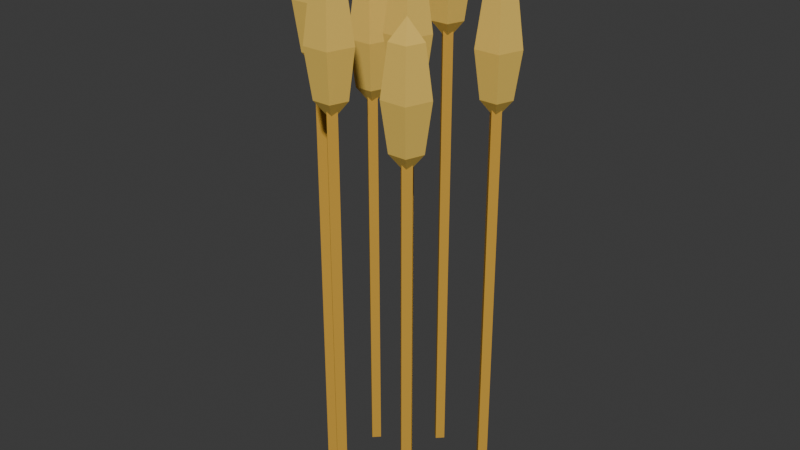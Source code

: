 # Source: wheat.blend  (saved by Blender 5.3.31; exported with 4.5.12 LTS)
import bpy
from mathutils import Matrix  # noqa: F401  (used for matrix-valued properties, if any)

bpy.ops.wm.read_factory_settings(use_empty=True)
scene = bpy.context.scene
scene.name = 'Scene'

# ---- collections
col_collection = bpy.data.collections.new('Collection'); scene.collection.children.link(col_collection)

# ---- materials (node trees are filled in below, after node groups)
mat_wheatdark = bpy.data.materials.new('WheatDark')
mat_wheatdark.diffuse_color = (0.5841, 0.3231, 0.0331, 1.0)
mat_wheat = bpy.data.materials.new('Wheat')
mat_wheat.diffuse_color = (0.807, 0.5395, 0.1022, 1.0)

# ---- material node trees
mat_wheatdark.use_nodes = True; mat_wheatdark.node_tree.nodes.clear()
_N = mat_wheatdark.node_tree.nodes; _L = mat_wheatdark.node_tree.links
n0 = _N.new('ShaderNodeBsdfPrincipled'); n0.name = 'Principled BSDF'; n0.location = (-200, 100)
n0.inputs[0].default_value = (0.5841, 0.3231, 0.0331, 1.0)
n0.inputs[2].default_value = 0.75
n0.inputs[10].default_value = 0.005
n1 = _N.new('ShaderNodeOutputMaterial'); n1.name = 'Material Output'; n1.location = (200, 100)
_L.new(n0.outputs[0], n1.inputs[0])
n1.is_active_output = True
mat_wheat.use_nodes = True; mat_wheat.node_tree.nodes.clear()
_N = mat_wheat.node_tree.nodes; _L = mat_wheat.node_tree.links
n0 = _N.new('ShaderNodeBsdfPrincipled'); n0.name = 'Principled BSDF'; n0.location = (-200, 100)
n0.inputs[0].default_value = (0.807, 0.5395, 0.1022, 1.0)
n0.inputs[2].default_value = 0.75
n0.inputs[10].default_value = 0.005
n1 = _N.new('ShaderNodeOutputMaterial'); n1.name = 'Material Output'; n1.location = (200, 100)
_L.new(n0.outputs[0], n1.inputs[0])
n1.is_active_output = True

# ---- world
world_world = bpy.data.worlds.new('World'); scene.world = world_world
world_world.use_nodes = True; world_world.node_tree.nodes.clear()
_N = world_world.node_tree.nodes; _L = world_world.node_tree.links
n0 = _N.new('ShaderNodeOutputWorld'); n0.name = 'World Output'; n0.location = (200, 100)
n1 = _N.new('ShaderNodeBackground'); n1.name = 'Background'; n1.location = (-200, 100)
n1.inputs[0].default_value = (0.05088, 0.05088, 0.05088, 1.0)
_L.new(n1.outputs[0], n0.inputs[0])
n0.is_active_output = True
world_world.color = (0.05088, 0.05088, 0.05088)
world_world.sun_shadow_jitter_overblur = 0.0

# ---- meshes
me_cylinder = bpy.data.meshes.new('Cylinder')
me_cylinder.from_pydata([(0.0, 0.015, -0.4905), (0.0, 0.015, 0.4905), (0.015, 0.0, -0.4905), (0.015, 0.0, 0.4905), (0.0, -0.015, -0.4905), (0.0, -0.015, 0.4905), (-0.015, 0.0, -0.4905), (-0.015, 0.0, 0.4905), (0.0, 0.0, 0.7405), (0.0, 0.03536, 0.6965), (0.0, 0.03536, 0.4844), (0.0, 0.0, 0.4405), (0.03362, 0.01093, 0.6965), (0.04755, 0.01545, 0.5905), (0.03362, 0.01093, 0.4844), (0.02078, -0.0286, 0.6965), (0.02939, -0.04045, 0.5905), (0.02078, -0.0286, 0.4844), (-0.02078, -0.0286, 0.6965), (-0.02939, -0.04045, 0.5905), (-0.02078, -0.0286, 0.4844), (-0.03362, 0.01093, 0.6965), (-0.04755, 0.01545, 0.5905), (-0.03362, 0.01093, 0.4844), (5.588e-09, 0.05, 0.5905), (0.1122, 0.1557, -0.4905), (0.1122, 0.1557, 0.4472), (0.1272, 0.1407, -0.4905), (0.1272, 0.1407, 0.4472), (0.1122, 0.1257, -0.4905), (0.1122, 0.1257, 0.4472), (0.09723, 0.1407, -0.4905), (0.09723, 0.1407, 0.4472), (0.1122, 0.1407, 0.6972), (0.1122, 0.1761, 0.6533), (0.1122, 0.1761, 0.4412), (0.1122, 0.1407, 0.3972), (0.1459, 0.1517, 0.6533), (0.1598, 0.1562, 0.5472), (0.1459, 0.1517, 0.4412), (0.133, 0.1121, 0.6533), (0.1416, 0.1003, 0.5472), (0.133, 0.1121, 0.4412), (0.09145, 0.1121, 0.6533), (0.08284, 0.1003, 0.5472), (0.09145, 0.1121, 0.4412), (0.0786, 0.1517, 0.6533), (0.06468, 0.1562, 0.5472), (0.0786, 0.1517, 0.4412), (0.1122, 0.1907, 0.5472), (-0.04005, 0.1905, -0.4905), (-0.04005, 0.1905, 0.5723), (-0.02505, 0.1755, -0.4905), (-0.02505, 0.1755, 0.5723), (-0.04005, 0.1605, -0.4905), (-0.04005, 0.1605, 0.5723), (-0.05505, 0.1755, -0.4905), (-0.05505, 0.1755, 0.5723), (-0.04005, 0.1755, 0.8223), (-0.04005, 0.2108, 0.7783), (-0.04005, 0.2108, 0.5662), (-0.04005, 0.1755, 0.5223), (-0.006429, 0.1864, 0.7783), (0.007499, 0.1909, 0.6723), (-0.006429, 0.1864, 0.5662), (-0.01927, 0.1469, 0.7783), (-0.01066, 0.135, 0.6723), (-0.01927, 0.1469, 0.5662), (-0.06084, 0.1469, 0.7783), (-0.06944, 0.135, 0.6723), (-0.06084, 0.1469, 0.5662), (-0.07368, 0.1864, 0.7783), (-0.08761, 0.1909, 0.6723), (-0.07368, 0.1864, 0.5662), (-0.04005, 0.2255, 0.6723), (-0.1622, 0.0931, -0.4905), (-0.1622, 0.0931, 0.4276), (-0.1472, 0.0781, -0.4905), (-0.1472, 0.0781, 0.4276), (-0.1622, 0.0631, -0.4905), (-0.1622, 0.0631, 0.4276), (-0.1772, 0.0781, -0.4905), (-0.1772, 0.0781, 0.4276), (-0.1622, 0.0781, 0.6776), (-0.1622, 0.1135, 0.6337), (-0.1622, 0.1135, 0.4216), (-0.1622, 0.0781, 0.3776), (-0.1285, 0.08902, 0.6337), (-0.1146, 0.09355, 0.5276), (-0.1285, 0.08902, 0.4216), (-0.1414, 0.0495, 0.6337), (-0.1328, 0.03765, 0.5276), (-0.1414, 0.0495, 0.4216), (-0.183, 0.0495, 0.6337), (-0.1916, 0.03765, 0.5276), (-0.183, 0.0495, 0.4216), (-0.1958, 0.08902, 0.6337), (-0.2097, 0.09355, 0.5276), (-0.1958, 0.08902, 0.4216), (-0.1622, 0.1281, 0.5276), (-0.1622, -0.0631, -0.4905), (-0.1622, -0.0631, 0.5435), (-0.1472, -0.0781, -0.4905), (-0.1472, -0.0781, 0.5435), (-0.1622, -0.0931, -0.4905), (-0.1622, -0.0931, 0.5435), (-0.1772, -0.0781, -0.4905), (-0.1772, -0.0781, 0.5435), (-0.1622, -0.0781, 0.7935), (-0.1622, -0.04274, 0.7496), (-0.1622, -0.04274, 0.5374), (-0.1622, -0.0781, 0.4935), (-0.1285, -0.06717, 0.7496), (-0.1146, -0.06265, 0.6435), (-0.1285, -0.06717, 0.5374), (-0.1414, -0.1067, 0.7496), (-0.1328, -0.1185, 0.6435), (-0.1414, -0.1067, 0.5374), (-0.183, -0.1067, 0.7496), (-0.1916, -0.1185, 0.6435), (-0.183, -0.1067, 0.5374), (-0.1958, -0.06717, 0.7496), (-0.2097, -0.06265, 0.6435), (-0.1958, -0.06717, 0.5374), (-0.1622, -0.0281, 0.6435), (-0.04005, -0.1605, -0.4905), (-0.04005, -0.1605, 0.5009), (-0.02505, -0.1755, -0.4905), (-0.02505, -0.1755, 0.5009), (-0.04005, -0.1905, -0.4905), (-0.04005, -0.1905, 0.5009), (-0.05505, -0.1755, -0.4905), (-0.05505, -0.1755, 0.5009), (-0.04005, -0.1755, 0.7509), (-0.04005, -0.1401, 0.707), (-0.04005, -0.1401, 0.4949), (-0.04005, -0.1755, 0.4509), (-0.006429, -0.1646, 0.707), (0.007499, -0.16, 0.6009), (-0.006429, -0.1646, 0.4949), (-0.01927, -0.2041, 0.707), (-0.01066, -0.2159, 0.6009), (-0.01927, -0.2041, 0.4949), (-0.06084, -0.2041, 0.707), (-0.06944, -0.2159, 0.6009), (-0.06084, -0.2041, 0.4949), (-0.07368, -0.1646, 0.707), (-0.08761, -0.16, 0.6009), (-0.07368, -0.1646, 0.4949), (-0.04005, -0.1255, 0.6009), (0.1122, -0.1257, -0.4905), (0.1122, -0.1257, 0.424), (0.1272, -0.1407, -0.4905), (0.1272, -0.1407, 0.424), (0.1122, -0.1557, -0.4905), (0.1122, -0.1557, 0.424), (0.09723, -0.1407, -0.4905), (0.09723, -0.1407, 0.424), (0.1122, -0.1407, 0.674), (0.1122, -0.1054, 0.6301), (0.1122, -0.1054, 0.418), (0.1122, -0.1407, 0.374), (0.1459, -0.1298, 0.6301), (0.1598, -0.1253, 0.524), (0.1459, -0.1298, 0.418), (0.133, -0.1693, 0.6301), (0.1416, -0.1812, 0.524), (0.133, -0.1693, 0.418), (0.09145, -0.1693, 0.6301), (0.08284, -0.1812, 0.524), (0.09145, -0.1693, 0.418), (0.0786, -0.1298, 0.6301), (0.06468, -0.1253, 0.524), (0.0786, -0.1298, 0.418), (0.1122, -0.09073, 0.524)], [], [(0, 1, 3, 2), (2, 3, 5, 4), (3, 1, 7, 5), (4, 5, 7, 6), (6, 7, 1, 0), (0, 2, 4, 6), (10, 24, 13, 14), (9, 8, 12), (11, 10, 14), (24, 9, 12, 13), (12, 8, 15), (11, 14, 17), (13, 12, 15, 16), (14, 13, 16, 17), (17, 16, 19, 20), (15, 8, 18), (11, 17, 20), (16, 15, 18, 19), (20, 19, 22, 23), (18, 8, 21), (11, 20, 23), (19, 18, 21, 22), (23, 22, 24, 10), (21, 8, 9), (11, 23, 10), (22, 21, 9, 24), (25, 26, 28, 27), (27, 28, 30, 29), (28, 26, 32, 30), (29, 30, 32, 31), (31, 32, 26, 25), (25, 27, 29, 31), (35, 49, 38, 39), (34, 33, 37), (36, 35, 39), (49, 34, 37, 38), (36, 39, 42), (38, 37, 40, 41), (39, 38, 41, 42), (37, 33, 40), (40, 33, 43), (36, 42, 45), (41, 40, 43, 44), (42, 41, 44, 45), (45, 44, 47, 48), (43, 33, 46), (36, 45, 48), (44, 43, 46, 47), (48, 47, 49, 35), (46, 33, 34), (36, 48, 35), (47, 46, 34, 49), (50, 51, 53, 52), (52, 53, 55, 54), (53, 51, 57, 55), (54, 55, 57, 56), (56, 57, 51, 50), (50, 52, 54, 56), (61, 60, 64), (74, 59, 62, 63), (60, 74, 63, 64), (59, 58, 62), (61, 64, 67), (63, 62, 65, 66), (64, 63, 66, 67), (62, 58, 65), (61, 67, 70), (66, 65, 68, 69), (67, 66, 69, 70), (65, 58, 68), (61, 70, 73), (69, 68, 71, 72), (70, 69, 72, 73), (68, 58, 71), (61, 73, 60), (72, 71, 59, 74), (73, 72, 74, 60), (71, 58, 59), (75, 76, 78, 77), (77, 78, 80, 79), (78, 76, 82, 80), (79, 80, 82, 81), (81, 82, 76, 75), (75, 77, 79, 81), (86, 85, 89), (99, 84, 87, 88), (85, 99, 88, 89), (84, 83, 87), (88, 87, 90, 91), (89, 88, 91, 92), (87, 83, 90), (86, 89, 92), (86, 92, 95), (91, 90, 93, 94), (92, 91, 94, 95), (90, 83, 93), (86, 95, 98), (94, 93, 96, 97), (95, 94, 97, 98), (93, 83, 96), (86, 98, 85), (97, 96, 84, 99), (98, 97, 99, 85), (96, 83, 84), (100, 101, 103, 102), (102, 103, 105, 104), (103, 101, 107, 105), (104, 105, 107, 106), (106, 107, 101, 100), (100, 102, 104, 106), (110, 124, 113, 114), (109, 108, 112), (111, 110, 114), (124, 109, 112, 113), (114, 113, 116, 117), (112, 108, 115), (111, 114, 117), (113, 112, 115, 116), (117, 116, 119, 120), (115, 108, 118), (111, 117, 120), (116, 115, 118, 119), (120, 119, 122, 123), (118, 108, 121), (111, 120, 123), (119, 118, 121, 122), (122, 121, 109, 124), (123, 122, 124, 110), (121, 108, 109), (111, 123, 110), (125, 126, 128, 127), (127, 128, 130, 129), (128, 126, 132, 130), (129, 130, 132, 131), (131, 132, 126, 125), (125, 127, 129, 131), (135, 149, 138, 139), (134, 133, 137), (136, 135, 139), (149, 134, 137, 138), (139, 138, 141, 142), (137, 133, 140), (136, 139, 142), (138, 137, 140, 141), (142, 141, 144, 145), (140, 133, 143), (136, 142, 145), (141, 140, 143, 144), (145, 144, 147, 148), (143, 133, 146), (136, 145, 148), (144, 143, 146, 147), (148, 147, 149, 135), (146, 133, 134), (136, 148, 135), (147, 146, 134, 149), (150, 151, 153, 152), (152, 153, 155, 154), (153, 151, 157, 155), (154, 155, 157, 156), (156, 157, 151, 150), (150, 152, 154, 156), (160, 174, 163, 164), (159, 158, 162), (161, 160, 164), (174, 159, 162, 163), (162, 158, 165), (161, 164, 167), (163, 162, 165, 166), (164, 163, 166, 167), (167, 166, 169, 170), (165, 158, 168), (161, 167, 170), (166, 165, 168, 169), (170, 169, 172, 173), (168, 158, 171), (161, 170, 173), (169, 168, 171, 172), (173, 172, 174, 160), (171, 158, 159), (161, 173, 160), (172, 171, 159, 174)])
me_cylinder.polygons.foreach_set('material_index', [0, 0, 0, 0, 0, 0, 1, 1, 1, 1, 1, 1, 1, 1, 1, 1, 1, 1, 1, 1, 1, 1, 1, 1, 1, 1, 0, 0, 0, 0, 0, 0, 1, 1, 1, 1, 1, 1, 1, 1, 1, 1, 1, 1, 1, 1, 1, 1, 1, 1, 1, 1, 0, 0, 0, 0, 0, 0, 1, 1, 1, 1, 1, 1, 1, 1, 1, 1, 1, 1, 1, 1, 1, 1, 1, 1, 1, 1, 0, 0, 0, 0, 0, 0, 1, 1, 1, 1, 1, 1, 1, 1, 1, 1, 1, 1, 1, 1, 1, 1, 1, 1, 1, 1, 0, 0, 0, 0, 0, 0, 1, 1, 1, 1, 1, 1, 1, 1, 1, 1, 1, 1, 1, 1, 1, 1, 1, 1, 1, 1, 0, 0, 0, 0, 0, 0, 1, 1, 1, 1, 1, 1, 1, 1, 1, 1, 1, 1, 1, 1, 1, 1, 1, 1, 1, 1, 0, 0, 0, 0, 0, 0, 1, 1, 1, 1, 1, 1, 1, 1, 1, 1, 1, 1, 1, 1, 1, 1, 1, 1, 1, 1])
_uv = me_cylinder.uv_layers.new(name='UVMap')
_uv.uv.foreach_set('vector', [1.0, 0.5, 1.0, 1.0, 0.75, 1.0, 0.75, 0.5, 0.75, 0.5, 0.75, 1.0, 0.5, 1.0, 0.5, 0.5, 0.49, 0.25, 0.25, 0.49, 0.01, 0.25, 0.25, 0.01, 0.5, 0.5, 0.5, 1.0, 0.25, 1.0, 0.25, 0.5, 0.25, 0.5, 0.25, 1.0, 0.0, 1.0, 0.0, 0.5, 0.75, 0.49, 0.99, 0.25, 0.75, 0.01, 0.51, 0.25, 0.6, 0.25, 0.6, 0.5, 0.4, 0.5, 0.4, 0.25, 0.6, 0.75, 0.5, 1.0, 0.4, 0.75, 0.5, 0.0, 0.6, 0.25, 0.4, 0.25, 0.6, 0.5, 0.6, 0.75, 0.4, 0.75, 0.4, 0.5, 0.4, 0.75, 0.3, 1.0, 0.2, 0.75, 0.3, 0.0, 0.4, 0.25, 0.2, 0.25, 0.4, 0.5, 0.4, 0.75, 0.2, 0.75, 0.2, 0.5, 0.4, 0.25, 0.4, 0.5, 0.2, 0.5, 0.2, 0.25, 0.2, 0.25, 0.2, 0.5, 0.0, 0.5, 0.0, 0.25, 0.2, 0.75, 0.1, 1.0, 0.0, 0.75, 0.1, 0.0, 0.2, 0.25, 0.0, 0.25, 0.2, 0.5, 0.2, 0.75, 0.0, 0.75, 0.0, 0.5, 1.0, 0.25, 1.0, 0.5, 0.8, 0.5, 0.8, 0.25, 1.0, 0.75, 0.9, 1.0, 0.8, 0.75, 0.9, 0.0, 1.0, 0.25, 0.8, 0.25, 1.0, 0.5, 1.0, 0.75, 0.8, 0.75, 0.8, 0.5, 0.8, 0.25, 0.8, 0.5, 0.6, 0.5, 0.6, 0.25, 0.8, 0.75, 0.7, 1.0, 0.6, 0.75, 0.7, 0.0, 0.8, 0.25, 0.6, 0.25, 0.8, 0.5, 0.8, 0.75, 0.6, 0.75, 0.6, 0.5, 1.0, 0.5, 1.0, 1.0, 0.75, 1.0, 0.75, 0.5, 0.75, 0.5, 0.75, 1.0, 0.5, 1.0, 0.5, 0.5, 0.49, 0.25, 0.25, 0.49, 0.01, 0.25, 0.25, 0.01, 0.5, 0.5, 0.5, 1.0, 0.25, 1.0, 0.25, 0.5, 0.25, 0.5, 0.25, 1.0, 0.0, 1.0, 0.0, 0.5, 0.75, 0.49, 0.99, 0.25, 0.75, 0.01, 0.51, 0.25, 0.6, 0.25, 0.6, 0.5, 0.4, 0.5, 0.4, 0.25, 0.6, 0.75, 0.5, 1.0, 0.4, 0.75, 0.5, 0.0, 0.6, 0.25, 0.4, 0.25, 0.6, 0.5, 0.6, 0.75, 0.4, 0.75, 0.4, 0.5, 0.3, 0.0, 0.4, 0.25, 0.2, 0.25, 0.4, 0.5, 0.4, 0.75, 0.2, 0.75, 0.2, 0.5, 0.4, 0.25, 0.4, 0.5, 0.2, 0.5, 0.2, 0.25, 0.4, 0.75, 0.3, 1.0, 0.2, 0.75, 0.2, 0.75, 0.1, 1.0, 0.0, 0.75, 0.1, 0.0, 0.2, 0.25, 0.0, 0.25, 0.2, 0.5, 0.2, 0.75, 0.0, 0.75, 0.0, 0.5, 0.2, 0.25, 0.2, 0.5, 0.0, 0.5, 0.0, 0.25, 1.0, 0.25, 1.0, 0.5, 0.8, 0.5, 0.8, 0.25, 1.0, 0.75, 0.9, 1.0, 0.8, 0.75, 0.9, 0.0, 1.0, 0.25, 0.8, 0.25, 1.0, 0.5, 1.0, 0.75, 0.8, 0.75, 0.8, 0.5, 0.8, 0.25, 0.8, 0.5, 0.6, 0.5, 0.6, 0.25, 0.8, 0.75, 0.7, 1.0, 0.6, 0.75, 0.7, 0.0, 0.8, 0.25, 0.6, 0.25, 0.8, 0.5, 0.8, 0.75, 0.6, 0.75, 0.6, 0.5, 1.0, 0.5, 1.0, 1.0, 0.75, 1.0, 0.75, 0.5, 0.75, 0.5, 0.75, 1.0, 0.5, 1.0, 0.5, 0.5, 0.49, 0.25, 0.25, 0.49, 0.01, 0.25, 0.25, 0.01, 0.5, 0.5, 0.5, 1.0, 0.25, 1.0, 0.25, 0.5, 0.25, 0.5, 0.25, 1.0, 0.0, 1.0, 0.0, 0.5, 0.75, 0.49, 0.99, 0.25, 0.75, 0.01, 0.51, 0.25, 0.5, 0.0, 0.6, 0.25, 0.4, 0.25, 0.6, 0.5, 0.6, 0.75, 0.4, 0.75, 0.4, 0.5, 0.6, 0.25, 0.6, 0.5, 0.4, 0.5, 0.4, 0.25, 0.6, 0.75, 0.5, 1.0, 0.4, 0.75, 0.3, 0.0, 0.4, 0.25, 0.2, 0.25, 0.4, 0.5, 0.4, 0.75, 0.2, 0.75, 0.2, 0.5, 0.4, 0.25, 0.4, 0.5, 0.2, 0.5, 0.2, 0.25, 0.4, 0.75, 0.3, 1.0, 0.2, 0.75, 0.1, 0.0, 0.2, 0.25, 0.0, 0.25, 0.2, 0.5, 0.2, 0.75, 0.0, 0.75, 0.0, 0.5, 0.2, 0.25, 0.2, 0.5, 0.0, 0.5, 0.0, 0.25, 0.2, 0.75, 0.1, 1.0, 0.0, 0.75, 0.9, 0.0, 1.0, 0.25, 0.8, 0.25, 1.0, 0.5, 1.0, 0.75, 0.8, 0.75, 0.8, 0.5, 1.0, 0.25, 1.0, 0.5, 0.8, 0.5, 0.8, 0.25, 1.0, 0.75, 0.9, 1.0, 0.8, 0.75, 0.7, 0.0, 0.8, 0.25, 0.6, 0.25, 0.8, 0.5, 0.8, 0.75, 0.6, 0.75, 0.6, 0.5, 0.8, 0.25, 0.8, 0.5, 0.6, 0.5, 0.6, 0.25, 0.8, 0.75, 0.7, 1.0, 0.6, 0.75, 1.0, 0.5, 1.0, 1.0, 0.75, 1.0, 0.75, 0.5, 0.75, 0.5, 0.75, 1.0, 0.5, 1.0, 0.5, 0.5, 0.49, 0.25, 0.25, 0.49, 0.01, 0.25, 0.25, 0.01, 0.5, 0.5, 0.5, 1.0, 0.25, 1.0, 0.25, 0.5, 0.25, 0.5, 0.25, 1.0, 0.0, 1.0, 0.0, 0.5, 0.75, 0.49, 0.99, 0.25, 0.75, 0.01, 0.51, 0.25, 0.5, 0.0, 0.6, 0.25, 0.4, 0.25, 0.6, 0.5, 0.6, 0.75, 0.4, 0.75, 0.4, 0.5, 0.6, 0.25, 0.6, 0.5, 0.4, 0.5, 0.4, 0.25, 0.6, 0.75, 0.5, 1.0, 0.4, 0.75, 0.4, 0.5, 0.4, 0.75, 0.2, 0.75, 0.2, 0.5, 0.4, 0.25, 0.4, 0.5, 0.2, 0.5, 0.2, 0.25, 0.4, 0.75, 0.3, 1.0, 0.2, 0.75, 0.3, 0.0, 0.4, 0.25, 0.2, 0.25, 0.1, 0.0, 0.2, 0.25, 0.0, 0.25, 0.2, 0.5, 0.2, 0.75, 0.0, 0.75, 0.0, 0.5, 0.2, 0.25, 0.2, 0.5, 0.0, 0.5, 0.0, 0.25, 0.2, 0.75, 0.1, 1.0, 0.0, 0.75, 0.9, 0.0, 1.0, 0.25, 0.8, 0.25, 1.0, 0.5, 1.0, 0.75, 0.8, 0.75, 0.8, 0.5, 1.0, 0.25, 1.0, 0.5, 0.8, 0.5, 0.8, 0.25, 1.0, 0.75, 0.9, 1.0, 0.8, 0.75, 0.7, 0.0, 0.8, 0.25, 0.6, 0.25, 0.8, 0.5, 0.8, 0.75, 0.6, 0.75, 0.6, 0.5, 0.8, 0.25, 0.8, 0.5, 0.6, 0.5, 0.6, 0.25, 0.8, 0.75, 0.7, 1.0, 0.6, 0.75, 1.0, 0.5, 1.0, 1.0, 0.75, 1.0, 0.75, 0.5, 0.75, 0.5, 0.75, 1.0, 0.5, 1.0, 0.5, 0.5, 0.49, 0.25, 0.25, 0.49, 0.01, 0.25, 0.25, 0.01, 0.5, 0.5, 0.5, 1.0, 0.25, 1.0, 0.25, 0.5, 0.25, 0.5, 0.25, 1.0, 0.0, 1.0, 0.0, 0.5, 0.75, 0.49, 0.99, 0.25, 0.75, 0.01, 0.51, 0.25, 0.6, 0.25, 0.6, 0.5, 0.4, 0.5, 0.4, 0.25, 0.6, 0.75, 0.5, 1.0, 0.4, 0.75, 0.5, 0.0, 0.6, 0.25, 0.4, 0.25, 0.6, 0.5, 0.6, 0.75, 0.4, 0.75, 0.4, 0.5, 0.4, 0.25, 0.4, 0.5, 0.2, 0.5, 0.2, 0.25, 0.4, 0.75, 0.3, 1.0, 0.2, 0.75, 0.3, 0.0, 0.4, 0.25, 0.2, 0.25, 0.4, 0.5, 0.4, 0.75, 0.2, 0.75, 0.2, 0.5, 0.2, 0.25, 0.2, 0.5, 0.0, 0.5, 0.0, 0.25, 0.2, 0.75, 0.1, 1.0, 0.0, 0.75, 0.1, 0.0, 0.2, 0.25, 0.0, 0.25, 0.2, 0.5, 0.2, 0.75, 0.0, 0.75, 0.0, 0.5, 1.0, 0.25, 1.0, 0.5, 0.8, 0.5, 0.8, 0.25, 1.0, 0.75, 0.9, 1.0, 0.8, 0.75, 0.9, 0.0, 1.0, 0.25, 0.8, 0.25, 1.0, 0.5, 1.0, 0.75, 0.8, 0.75, 0.8, 0.5, 0.8, 0.5, 0.8, 0.75, 0.6, 0.75, 0.6, 0.5, 0.8, 0.25, 0.8, 0.5, 0.6, 0.5, 0.6, 0.25, 0.8, 0.75, 0.7, 1.0, 0.6, 0.75, 0.7, 0.0, 0.8, 0.25, 0.6, 0.25, 1.0, 0.5, 1.0, 1.0, 0.75, 1.0, 0.75, 0.5, 0.75, 0.5, 0.75, 1.0, 0.5, 1.0, 0.5, 0.5, 0.49, 0.25, 0.25, 0.49, 0.01, 0.25, 0.25, 0.01, 0.5, 0.5, 0.5, 1.0, 0.25, 1.0, 0.25, 0.5, 0.25, 0.5, 0.25, 1.0, 0.0, 1.0, 0.0, 0.5, 0.75, 0.49, 0.99, 0.25, 0.75, 0.01, 0.51, 0.25, 0.6, 0.25, 0.6, 0.5, 0.4, 0.5, 0.4, 0.25, 0.6, 0.75, 0.5, 1.0, 0.4, 0.75, 0.5, 0.0, 0.6, 0.25, 0.4, 0.25, 0.6, 0.5, 0.6, 0.75, 0.4, 0.75, 0.4, 0.5, 0.4, 0.25, 0.4, 0.5, 0.2, 0.5, 0.2, 0.25, 0.4, 0.75, 0.3, 1.0, 0.2, 0.75, 0.3, 0.0, 0.4, 0.25, 0.2, 0.25, 0.4, 0.5, 0.4, 0.75, 0.2, 0.75, 0.2, 0.5, 0.2, 0.25, 0.2, 0.5, 0.0, 0.5, 0.0, 0.25, 0.2, 0.75, 0.1, 1.0, 0.0, 0.75, 0.1, 0.0, 0.2, 0.25, 0.0, 0.25, 0.2, 0.5, 0.2, 0.75, 0.0, 0.75, 0.0, 0.5, 1.0, 0.25, 1.0, 0.5, 0.8, 0.5, 0.8, 0.25, 1.0, 0.75, 0.9, 1.0, 0.8, 0.75, 0.9, 0.0, 1.0, 0.25, 0.8, 0.25, 1.0, 0.5, 1.0, 0.75, 0.8, 0.75, 0.8, 0.5, 0.8, 0.25, 0.8, 0.5, 0.6, 0.5, 0.6, 0.25, 0.8, 0.75, 0.7, 1.0, 0.6, 0.75, 0.7, 0.0, 0.8, 0.25, 0.6, 0.25, 0.8, 0.5, 0.8, 0.75, 0.6, 0.75, 0.6, 0.5, 1.0, 0.5, 1.0, 1.0, 0.75, 1.0, 0.75, 0.5, 0.75, 0.5, 0.75, 1.0, 0.5, 1.0, 0.5, 0.5, 0.49, 0.25, 0.25, 0.49, 0.01, 0.25, 0.25, 0.01, 0.5, 0.5, 0.5, 1.0, 0.25, 1.0, 0.25, 0.5, 0.25, 0.5, 0.25, 1.0, 0.0, 1.0, 0.0, 0.5, 0.75, 0.49, 0.99, 0.25, 0.75, 0.01, 0.51, 0.25, 0.6, 0.25, 0.6, 0.5, 0.4, 0.5, 0.4, 0.25, 0.6, 0.75, 0.5, 1.0, 0.4, 0.75, 0.5, 0.0, 0.6, 0.25, 0.4, 0.25, 0.6, 0.5, 0.6, 0.75, 0.4, 0.75, 0.4, 0.5, 0.4, 0.75, 0.3, 1.0, 0.2, 0.75, 0.3, 0.0, 0.4, 0.25, 0.2, 0.25, 0.4, 0.5, 0.4, 0.75, 0.2, 0.75, 0.2, 0.5, 0.4, 0.25, 0.4, 0.5, 0.2, 0.5, 0.2, 0.25, 0.2, 0.25, 0.2, 0.5, 0.0, 0.5, 0.0, 0.25, 0.2, 0.75, 0.1, 1.0, 0.0, 0.75, 0.1, 0.0, 0.2, 0.25, 0.0, 0.25, 0.2, 0.5, 0.2, 0.75, 0.0, 0.75, 0.0, 0.5, 1.0, 0.25, 1.0, 0.5, 0.8, 0.5, 0.8, 0.25, 1.0, 0.75, 0.9, 1.0, 0.8, 0.75, 0.9, 0.0, 1.0, 0.25, 0.8, 0.25, 1.0, 0.5, 1.0, 0.75, 0.8, 0.75, 0.8, 0.5, 0.8, 0.25, 0.8, 0.5, 0.6, 0.5, 0.6, 0.25, 0.8, 0.75, 0.7, 1.0, 0.6, 0.75, 0.7, 0.0, 0.8, 0.25, 0.6, 0.25, 0.8, 0.5, 0.8, 0.75, 0.6, 0.75, 0.6, 0.5])
me_cylinder.materials.append(mat_wheatdark)
me_cylinder.materials.append(mat_wheat)
me_cylinder.update()

# ---- objects
ob_wheat = bpy.data.objects.new('Wheat', me_cylinder)

# ---- transforms, parenting, visibility, modifiers, constraints
ob_wheat.location = (0.0, 0.0, 0.4905)

# ---- collection membership
col_collection.objects.link(ob_wheat)

# ---- scene / render settings (as saved in the file)
scene.frame_start = 1; scene.frame_end = 250; scene.frame_set(1)
scene.render.engine = 'BLENDER_EEVEE_NEXT'
scene.render.bake_bias = 0.0
scene.render.bake_samples = 0
scene.render.compositor_device = 'GPU'
scene.eevee.use_volume_custom_range = False
scene.eevee.fast_gi_thickness_near = 0.1
scene.eevee.fast_gi_thickness_far = 0.0
scene.eevee.ray_tracing_options.screen_trace_thickness = 0.1
bpy.context.view_layer.update()

# ---- added for rendering (the .blend has no active camera and no usable light): camera, sun
cam_auto = bpy.data.cameras.new('AutoCamera')
cam_auto.lens = 50.0
cam_auto.sensor_width = 36.0
cam_auto.clip_end = 1000.0
ob_auto_camera = bpy.data.objects.new('AutoCamera', cam_auto)
scene.collection.objects.link(ob_auto_camera)
ob_auto_camera.location = (1.30125, -1.5867, 1.71735)
ob_auto_camera.rotation_euler = (1.09748, -7.21219e-08, 0.694738)
scene.camera = ob_auto_camera
light_auto_sun = bpy.data.lights.new('AutoSun', 'SUN')
light_auto_sun.energy = 3.0
light_auto_sun.angle = 0.0523599
ob_auto_sun = bpy.data.objects.new('AutoSun', light_auto_sun)
scene.collection.objects.link(ob_auto_sun)
ob_auto_sun.rotation_euler = (0.872665, 0.174533, 0.523599)
bpy.context.view_layer.update()
